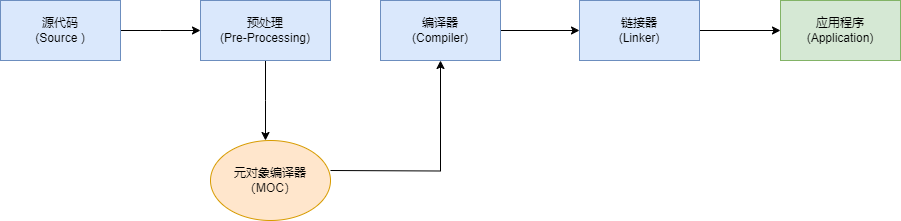

The diagram above was exported from draw.io. Its source (the exported page's mxGraphModel, read from the mxfile embedded in the PNG):
<mxGraphModel dx="1058" dy="805" grid="1" gridSize="10" guides="1" tooltips="1" connect="1" arrows="1" fold="1" page="1" pageScale="1" pageWidth="827" pageHeight="1169" math="0" shadow="0">
  <root>
    <mxCell id="0" />
    <mxCell id="1" parent="0" />
    <mxCell id="v3cxztPvY-uUmCn56_UV-3" value="" style="edgeStyle=orthogonalEdgeStyle;rounded=0;orthogonalLoop=1;jettySize=auto;html=1;" edge="1" parent="1" source="v3cxztPvY-uUmCn56_UV-1">
      <mxGeometry relative="1" as="geometry">
        <mxPoint x="320" y="110" as="targetPoint" />
      </mxGeometry>
    </mxCell>
    <mxCell id="v3cxztPvY-uUmCn56_UV-1" value="源代码&lt;br&gt;(Source )" style="rounded=0;whiteSpace=wrap;html=1;fillColor=#dae8fc;strokeColor=#6c8ebf;" vertex="1" parent="1">
      <mxGeometry x="120" y="80" width="120" height="60" as="geometry" />
    </mxCell>
    <mxCell id="v3cxztPvY-uUmCn56_UV-6" value="" style="edgeStyle=orthogonalEdgeStyle;rounded=0;orthogonalLoop=1;jettySize=auto;html=1;" edge="1" parent="1" source="v3cxztPvY-uUmCn56_UV-4">
      <mxGeometry relative="1" as="geometry">
        <mxPoint x="385" y="220" as="targetPoint" />
      </mxGeometry>
    </mxCell>
    <mxCell id="v3cxztPvY-uUmCn56_UV-4" value="预处理&lt;br&gt;(Pre-Processing)" style="rounded=0;whiteSpace=wrap;html=1;fillColor=#dae8fc;strokeColor=#6c8ebf;" vertex="1" parent="1">
      <mxGeometry x="320" y="80" width="130" height="60" as="geometry" />
    </mxCell>
    <mxCell id="v3cxztPvY-uUmCn56_UV-7" style="edgeStyle=orthogonalEdgeStyle;rounded=0;orthogonalLoop=1;jettySize=auto;html=1;entryX=0.5;entryY=1;entryDx=0;entryDy=0;" edge="1" parent="1" target="v3cxztPvY-uUmCn56_UV-10">
      <mxGeometry relative="1" as="geometry">
        <mxPoint x="560" y="250" as="targetPoint" />
        <mxPoint x="450" y="250" as="sourcePoint" />
      </mxGeometry>
    </mxCell>
    <mxCell id="v3cxztPvY-uUmCn56_UV-12" value="" style="edgeStyle=orthogonalEdgeStyle;rounded=0;orthogonalLoop=1;jettySize=auto;html=1;" edge="1" parent="1" source="v3cxztPvY-uUmCn56_UV-10" target="v3cxztPvY-uUmCn56_UV-11">
      <mxGeometry relative="1" as="geometry" />
    </mxCell>
    <mxCell id="v3cxztPvY-uUmCn56_UV-10" value="编译器&lt;br&gt;(Compiler)" style="rounded=0;whiteSpace=wrap;html=1;fillColor=#dae8fc;strokeColor=#6c8ebf;" vertex="1" parent="1">
      <mxGeometry x="500" y="80" width="120" height="60" as="geometry" />
    </mxCell>
    <mxCell id="v3cxztPvY-uUmCn56_UV-14" value="" style="edgeStyle=orthogonalEdgeStyle;rounded=0;orthogonalLoop=1;jettySize=auto;html=1;" edge="1" parent="1" source="v3cxztPvY-uUmCn56_UV-11" target="v3cxztPvY-uUmCn56_UV-13">
      <mxGeometry relative="1" as="geometry" />
    </mxCell>
    <mxCell id="v3cxztPvY-uUmCn56_UV-11" value="链接器&lt;br&gt;(Linker)" style="rounded=0;whiteSpace=wrap;html=1;fillColor=#dae8fc;strokeColor=#6c8ebf;" vertex="1" parent="1">
      <mxGeometry x="699" y="80" width="120" height="60" as="geometry" />
    </mxCell>
    <mxCell id="v3cxztPvY-uUmCn56_UV-13" value="应用程序&lt;br&gt;(Application)" style="rounded=0;whiteSpace=wrap;html=1;fillColor=#d5e8d4;strokeColor=#82b366;" vertex="1" parent="1">
      <mxGeometry x="900" y="80" width="120" height="60" as="geometry" />
    </mxCell>
    <mxCell id="v3cxztPvY-uUmCn56_UV-15" value="元对象编译器&lt;br&gt;（MOC）" style="ellipse;whiteSpace=wrap;html=1;fillColor=#ffe6cc;strokeColor=#d79b00;" vertex="1" parent="1">
      <mxGeometry x="330" y="220" width="120" height="80" as="geometry" />
    </mxCell>
  </root>
</mxGraphModel>